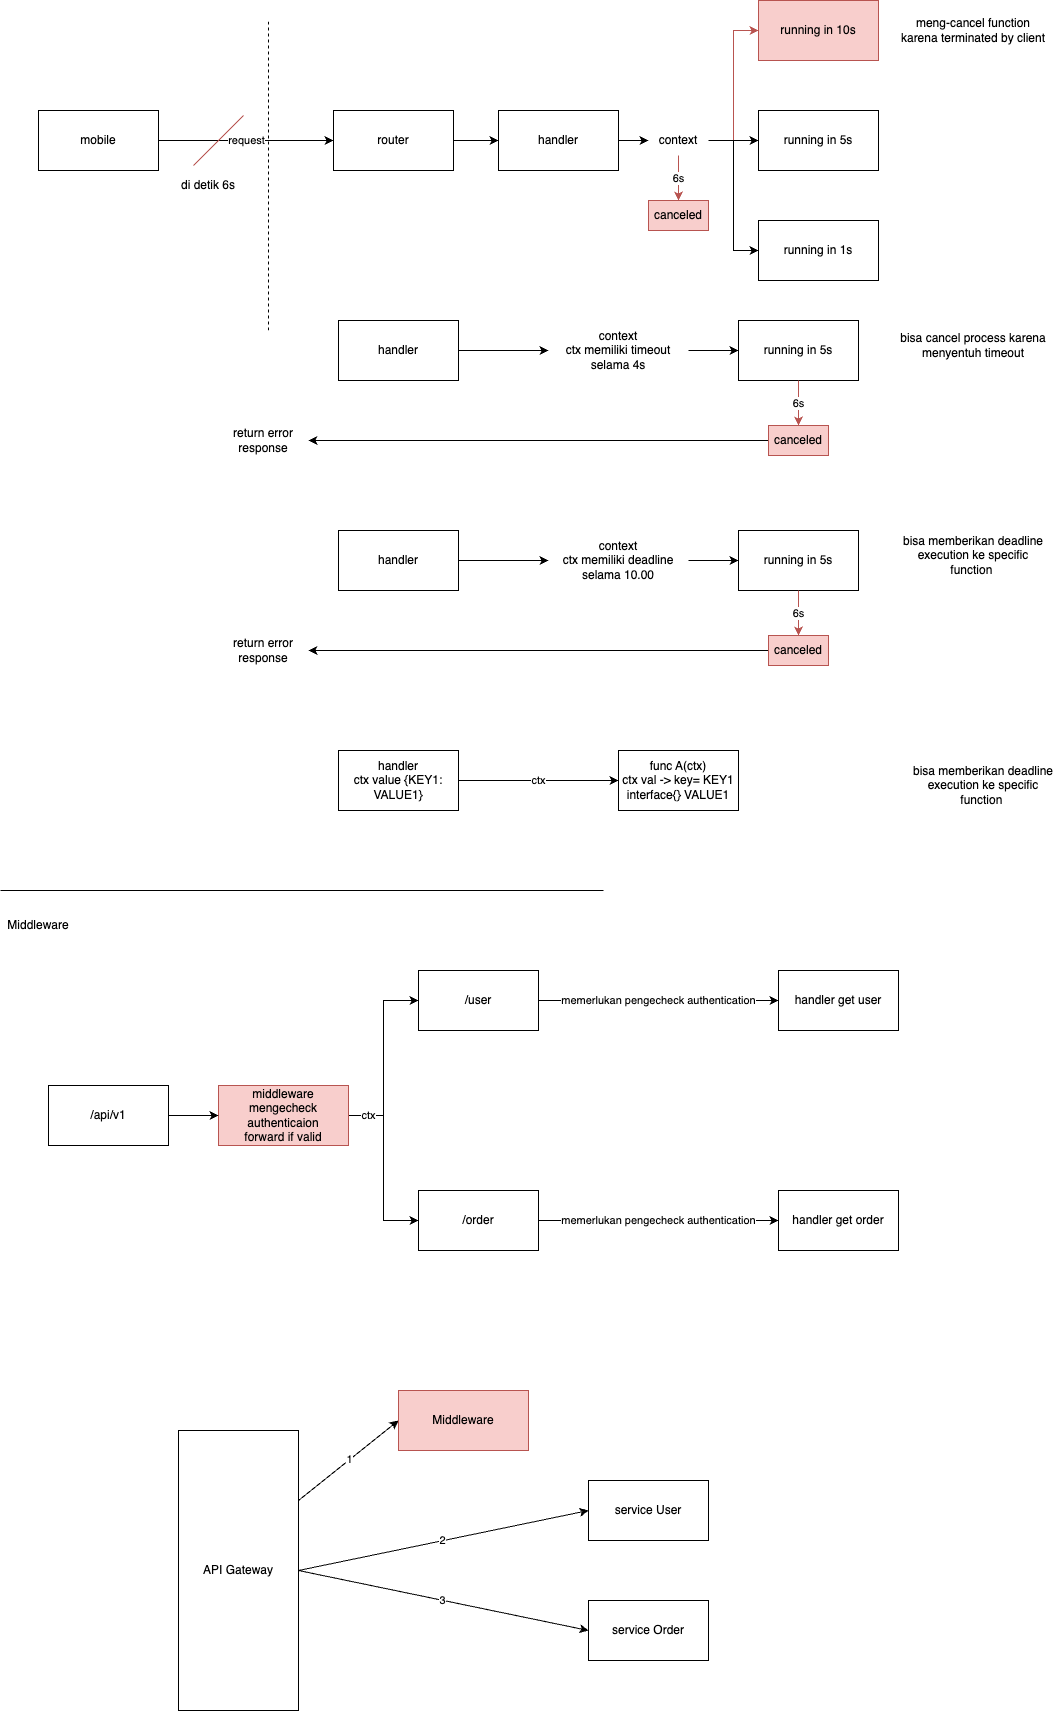

The diagram above was exported from draw.io. Its source (the exported page's mxGraphModel, read from the mxfile embedded in the PNG):
<mxGraphModel dx="2205" dy="2235" grid="1" gridSize="10" guides="1" tooltips="1" connect="1" arrows="1" fold="1" page="1" pageScale="1" pageWidth="850" pageHeight="1100" math="0" shadow="0">
  <root>
    <mxCell id="0" />
    <mxCell id="1" parent="0" />
    <mxCell id="zfXF6tzp-gDgXuaDUN2H-4" value="request" style="edgeStyle=orthogonalEdgeStyle;rounded=0;orthogonalLoop=1;jettySize=auto;html=1;entryX=0;entryY=0.5;entryDx=0;entryDy=0;fontColor=none;" edge="1" parent="1" source="zfXF6tzp-gDgXuaDUN2H-1" target="zfXF6tzp-gDgXuaDUN2H-2">
      <mxGeometry relative="1" as="geometry" />
    </mxCell>
    <mxCell id="zfXF6tzp-gDgXuaDUN2H-1" value="mobile" style="rounded=0;whiteSpace=wrap;html=1;" vertex="1" parent="1">
      <mxGeometry x="70" y="280" width="120" height="60" as="geometry" />
    </mxCell>
    <mxCell id="zfXF6tzp-gDgXuaDUN2H-6" style="edgeStyle=orthogonalEdgeStyle;rounded=0;orthogonalLoop=1;jettySize=auto;html=1;exitX=1;exitY=0.5;exitDx=0;exitDy=0;fontColor=none;" edge="1" parent="1" source="zfXF6tzp-gDgXuaDUN2H-2" target="zfXF6tzp-gDgXuaDUN2H-5">
      <mxGeometry relative="1" as="geometry" />
    </mxCell>
    <mxCell id="zfXF6tzp-gDgXuaDUN2H-2" value="router" style="rounded=0;whiteSpace=wrap;html=1;fontColor=none;" vertex="1" parent="1">
      <mxGeometry x="365" y="280" width="120" height="60" as="geometry" />
    </mxCell>
    <mxCell id="zfXF6tzp-gDgXuaDUN2H-3" value="" style="endArrow=none;dashed=1;html=1;rounded=0;fontColor=none;" edge="1" parent="1">
      <mxGeometry width="50" height="50" relative="1" as="geometry">
        <mxPoint x="300" y="500" as="sourcePoint" />
        <mxPoint x="300" y="190" as="targetPoint" />
      </mxGeometry>
    </mxCell>
    <mxCell id="zfXF6tzp-gDgXuaDUN2H-8" style="edgeStyle=orthogonalEdgeStyle;rounded=0;orthogonalLoop=1;jettySize=auto;html=1;entryX=0;entryY=0.5;entryDx=0;entryDy=0;fontColor=none;" edge="1" parent="1" source="zfXF6tzp-gDgXuaDUN2H-5" target="zfXF6tzp-gDgXuaDUN2H-7">
      <mxGeometry relative="1" as="geometry" />
    </mxCell>
    <mxCell id="zfXF6tzp-gDgXuaDUN2H-5" value="handler" style="rounded=0;whiteSpace=wrap;html=1;fontColor=none;" vertex="1" parent="1">
      <mxGeometry x="530" y="280" width="120" height="60" as="geometry" />
    </mxCell>
    <mxCell id="zfXF6tzp-gDgXuaDUN2H-12" style="edgeStyle=orthogonalEdgeStyle;rounded=0;orthogonalLoop=1;jettySize=auto;html=1;entryX=0;entryY=0.5;entryDx=0;entryDy=0;fontColor=none;fillColor=#f8cecc;strokeColor=#b85450;" edge="1" parent="1" source="zfXF6tzp-gDgXuaDUN2H-7" target="zfXF6tzp-gDgXuaDUN2H-9">
      <mxGeometry relative="1" as="geometry" />
    </mxCell>
    <mxCell id="zfXF6tzp-gDgXuaDUN2H-13" style="edgeStyle=orthogonalEdgeStyle;rounded=0;orthogonalLoop=1;jettySize=auto;html=1;entryX=0;entryY=0.5;entryDx=0;entryDy=0;fontColor=none;" edge="1" parent="1" source="zfXF6tzp-gDgXuaDUN2H-7" target="zfXF6tzp-gDgXuaDUN2H-10">
      <mxGeometry relative="1" as="geometry" />
    </mxCell>
    <mxCell id="zfXF6tzp-gDgXuaDUN2H-14" style="edgeStyle=orthogonalEdgeStyle;rounded=0;orthogonalLoop=1;jettySize=auto;html=1;entryX=0;entryY=0.5;entryDx=0;entryDy=0;fontColor=none;" edge="1" parent="1" source="zfXF6tzp-gDgXuaDUN2H-7" target="zfXF6tzp-gDgXuaDUN2H-11">
      <mxGeometry relative="1" as="geometry" />
    </mxCell>
    <mxCell id="zfXF6tzp-gDgXuaDUN2H-19" value="6s" style="edgeStyle=orthogonalEdgeStyle;rounded=0;orthogonalLoop=1;jettySize=auto;html=1;fontColor=none;fillColor=#f8cecc;strokeColor=#b85450;" edge="1" parent="1" source="zfXF6tzp-gDgXuaDUN2H-7" target="zfXF6tzp-gDgXuaDUN2H-18">
      <mxGeometry relative="1" as="geometry" />
    </mxCell>
    <mxCell id="zfXF6tzp-gDgXuaDUN2H-7" value="context" style="text;html=1;strokeColor=none;fillColor=none;align=center;verticalAlign=middle;whiteSpace=wrap;rounded=0;fontColor=none;" vertex="1" parent="1">
      <mxGeometry x="680" y="295" width="60" height="30" as="geometry" />
    </mxCell>
    <mxCell id="zfXF6tzp-gDgXuaDUN2H-9" value="running in 10s" style="rounded=0;whiteSpace=wrap;html=1;fillColor=#f8cecc;strokeColor=#b85450;" vertex="1" parent="1">
      <mxGeometry x="790" y="170" width="120" height="60" as="geometry" />
    </mxCell>
    <mxCell id="zfXF6tzp-gDgXuaDUN2H-10" value="running in&amp;nbsp;5s" style="rounded=0;whiteSpace=wrap;html=1;fontColor=none;" vertex="1" parent="1">
      <mxGeometry x="790" y="280" width="120" height="60" as="geometry" />
    </mxCell>
    <mxCell id="zfXF6tzp-gDgXuaDUN2H-11" value="running in&amp;nbsp;1s" style="rounded=0;whiteSpace=wrap;html=1;fontColor=none;" vertex="1" parent="1">
      <mxGeometry x="790" y="390" width="120" height="60" as="geometry" />
    </mxCell>
    <mxCell id="zfXF6tzp-gDgXuaDUN2H-15" value="di detik 6s" style="text;html=1;strokeColor=none;fillColor=none;align=center;verticalAlign=middle;whiteSpace=wrap;rounded=0;fontColor=none;" vertex="1" parent="1">
      <mxGeometry x="210" y="340" width="60" height="30" as="geometry" />
    </mxCell>
    <mxCell id="zfXF6tzp-gDgXuaDUN2H-16" value="" style="endArrow=none;html=1;rounded=0;fontColor=none;fillColor=#f8cecc;strokeColor=#b85450;" edge="1" parent="1">
      <mxGeometry width="50" height="50" relative="1" as="geometry">
        <mxPoint x="225" y="335" as="sourcePoint" />
        <mxPoint x="275" y="285" as="targetPoint" />
      </mxGeometry>
    </mxCell>
    <mxCell id="zfXF6tzp-gDgXuaDUN2H-18" value="canceled" style="text;html=1;strokeColor=#b85450;fillColor=#f8cecc;align=center;verticalAlign=middle;whiteSpace=wrap;rounded=0;" vertex="1" parent="1">
      <mxGeometry x="680" y="370" width="60" height="30" as="geometry" />
    </mxCell>
    <mxCell id="zfXF6tzp-gDgXuaDUN2H-21" style="edgeStyle=orthogonalEdgeStyle;rounded=0;orthogonalLoop=1;jettySize=auto;html=1;entryX=0;entryY=0.5;entryDx=0;entryDy=0;fontColor=none;" edge="1" parent="1" source="zfXF6tzp-gDgXuaDUN2H-22" target="zfXF6tzp-gDgXuaDUN2H-24">
      <mxGeometry relative="1" as="geometry" />
    </mxCell>
    <mxCell id="zfXF6tzp-gDgXuaDUN2H-22" value="handler" style="rounded=0;whiteSpace=wrap;html=1;fontColor=none;" vertex="1" parent="1">
      <mxGeometry x="370" y="490" width="120" height="60" as="geometry" />
    </mxCell>
    <mxCell id="zfXF6tzp-gDgXuaDUN2H-23" style="edgeStyle=orthogonalEdgeStyle;rounded=0;orthogonalLoop=1;jettySize=auto;html=1;entryX=0;entryY=0.5;entryDx=0;entryDy=0;fontColor=none;" edge="1" parent="1" source="zfXF6tzp-gDgXuaDUN2H-24" target="zfXF6tzp-gDgXuaDUN2H-25">
      <mxGeometry relative="1" as="geometry" />
    </mxCell>
    <mxCell id="zfXF6tzp-gDgXuaDUN2H-24" value="context&lt;br&gt;ctx memiliki timeout selama 4s" style="text;html=1;strokeColor=none;fillColor=none;align=center;verticalAlign=middle;whiteSpace=wrap;rounded=0;fontColor=none;" vertex="1" parent="1">
      <mxGeometry x="580" y="505" width="140" height="30" as="geometry" />
    </mxCell>
    <mxCell id="zfXF6tzp-gDgXuaDUN2H-25" value="running in&amp;nbsp;5s" style="rounded=0;whiteSpace=wrap;html=1;fontColor=none;" vertex="1" parent="1">
      <mxGeometry x="770" y="490" width="120" height="60" as="geometry" />
    </mxCell>
    <mxCell id="zfXF6tzp-gDgXuaDUN2H-26" value="6s" style="edgeStyle=orthogonalEdgeStyle;rounded=0;orthogonalLoop=1;jettySize=auto;html=1;fontColor=none;fillColor=#f8cecc;strokeColor=#b85450;" edge="1" parent="1" target="zfXF6tzp-gDgXuaDUN2H-27">
      <mxGeometry relative="1" as="geometry">
        <mxPoint x="830" y="550" as="sourcePoint" />
      </mxGeometry>
    </mxCell>
    <mxCell id="zfXF6tzp-gDgXuaDUN2H-28" style="edgeStyle=orthogonalEdgeStyle;rounded=0;orthogonalLoop=1;jettySize=auto;html=1;fontColor=none;" edge="1" parent="1" source="zfXF6tzp-gDgXuaDUN2H-27" target="zfXF6tzp-gDgXuaDUN2H-29">
      <mxGeometry relative="1" as="geometry">
        <mxPoint x="310" y="610" as="targetPoint" />
      </mxGeometry>
    </mxCell>
    <mxCell id="zfXF6tzp-gDgXuaDUN2H-27" value="canceled" style="text;html=1;strokeColor=#b85450;fillColor=#f8cecc;align=center;verticalAlign=middle;whiteSpace=wrap;rounded=0;" vertex="1" parent="1">
      <mxGeometry x="800" y="595" width="60" height="30" as="geometry" />
    </mxCell>
    <mxCell id="zfXF6tzp-gDgXuaDUN2H-29" value="return error response" style="text;html=1;strokeColor=none;fillColor=none;align=center;verticalAlign=middle;whiteSpace=wrap;rounded=0;fontColor=none;" vertex="1" parent="1">
      <mxGeometry x="250" y="595" width="90" height="30" as="geometry" />
    </mxCell>
    <mxCell id="zfXF6tzp-gDgXuaDUN2H-30" style="edgeStyle=orthogonalEdgeStyle;rounded=0;orthogonalLoop=1;jettySize=auto;html=1;entryX=0;entryY=0.5;entryDx=0;entryDy=0;fontColor=none;" edge="1" parent="1" source="zfXF6tzp-gDgXuaDUN2H-31" target="zfXF6tzp-gDgXuaDUN2H-33">
      <mxGeometry relative="1" as="geometry" />
    </mxCell>
    <mxCell id="zfXF6tzp-gDgXuaDUN2H-31" value="handler" style="rounded=0;whiteSpace=wrap;html=1;fontColor=none;" vertex="1" parent="1">
      <mxGeometry x="370" y="700" width="120" height="60" as="geometry" />
    </mxCell>
    <mxCell id="zfXF6tzp-gDgXuaDUN2H-32" style="edgeStyle=orthogonalEdgeStyle;rounded=0;orthogonalLoop=1;jettySize=auto;html=1;entryX=0;entryY=0.5;entryDx=0;entryDy=0;fontColor=none;" edge="1" parent="1" source="zfXF6tzp-gDgXuaDUN2H-33" target="zfXF6tzp-gDgXuaDUN2H-34">
      <mxGeometry relative="1" as="geometry" />
    </mxCell>
    <mxCell id="zfXF6tzp-gDgXuaDUN2H-33" value="context&lt;br&gt;ctx memiliki deadline selama 10.00" style="text;html=1;strokeColor=none;fillColor=none;align=center;verticalAlign=middle;whiteSpace=wrap;rounded=0;fontColor=none;" vertex="1" parent="1">
      <mxGeometry x="580" y="715" width="140" height="30" as="geometry" />
    </mxCell>
    <mxCell id="zfXF6tzp-gDgXuaDUN2H-34" value="running in&amp;nbsp;5s" style="rounded=0;whiteSpace=wrap;html=1;fontColor=none;" vertex="1" parent="1">
      <mxGeometry x="770" y="700" width="120" height="60" as="geometry" />
    </mxCell>
    <mxCell id="zfXF6tzp-gDgXuaDUN2H-35" value="6s" style="edgeStyle=orthogonalEdgeStyle;rounded=0;orthogonalLoop=1;jettySize=auto;html=1;fontColor=none;fillColor=#f8cecc;strokeColor=#b85450;" edge="1" parent="1" target="zfXF6tzp-gDgXuaDUN2H-37">
      <mxGeometry relative="1" as="geometry">
        <mxPoint x="830" y="760" as="sourcePoint" />
      </mxGeometry>
    </mxCell>
    <mxCell id="zfXF6tzp-gDgXuaDUN2H-36" style="edgeStyle=orthogonalEdgeStyle;rounded=0;orthogonalLoop=1;jettySize=auto;html=1;fontColor=none;" edge="1" parent="1" source="zfXF6tzp-gDgXuaDUN2H-37" target="zfXF6tzp-gDgXuaDUN2H-38">
      <mxGeometry relative="1" as="geometry">
        <mxPoint x="310" y="820" as="targetPoint" />
      </mxGeometry>
    </mxCell>
    <mxCell id="zfXF6tzp-gDgXuaDUN2H-37" value="canceled" style="text;html=1;strokeColor=#b85450;fillColor=#f8cecc;align=center;verticalAlign=middle;whiteSpace=wrap;rounded=0;" vertex="1" parent="1">
      <mxGeometry x="800" y="805" width="60" height="30" as="geometry" />
    </mxCell>
    <mxCell id="zfXF6tzp-gDgXuaDUN2H-38" value="return error response" style="text;html=1;strokeColor=none;fillColor=none;align=center;verticalAlign=middle;whiteSpace=wrap;rounded=0;fontColor=none;" vertex="1" parent="1">
      <mxGeometry x="250" y="805" width="90" height="30" as="geometry" />
    </mxCell>
    <mxCell id="zfXF6tzp-gDgXuaDUN2H-39" value="meng-cancel function karena terminated by client" style="text;html=1;strokeColor=none;fillColor=none;align=center;verticalAlign=middle;whiteSpace=wrap;rounded=0;fontColor=none;" vertex="1" parent="1">
      <mxGeometry x="930" y="185" width="150" height="30" as="geometry" />
    </mxCell>
    <mxCell id="zfXF6tzp-gDgXuaDUN2H-40" value="bisa cancel process karena menyentuh timeout" style="text;html=1;strokeColor=none;fillColor=none;align=center;verticalAlign=middle;whiteSpace=wrap;rounded=0;fontColor=none;" vertex="1" parent="1">
      <mxGeometry x="930" y="500" width="150" height="30" as="geometry" />
    </mxCell>
    <mxCell id="zfXF6tzp-gDgXuaDUN2H-41" value="bisa memberikan deadline execution ke specific function&amp;nbsp;" style="text;html=1;strokeColor=none;fillColor=none;align=center;verticalAlign=middle;whiteSpace=wrap;rounded=0;fontColor=none;" vertex="1" parent="1">
      <mxGeometry x="930" y="710" width="150" height="30" as="geometry" />
    </mxCell>
    <mxCell id="zfXF6tzp-gDgXuaDUN2H-42" value="bisa memberikan deadline execution ke specific function&amp;nbsp;" style="text;html=1;strokeColor=none;fillColor=none;align=center;verticalAlign=middle;whiteSpace=wrap;rounded=0;fontColor=none;" vertex="1" parent="1">
      <mxGeometry x="940" y="940" width="150" height="30" as="geometry" />
    </mxCell>
    <mxCell id="zfXF6tzp-gDgXuaDUN2H-54" value="ctx" style="edgeStyle=orthogonalEdgeStyle;rounded=0;orthogonalLoop=1;jettySize=auto;html=1;exitX=1;exitY=0.5;exitDx=0;exitDy=0;entryX=0;entryY=0.5;entryDx=0;entryDy=0;fontColor=none;" edge="1" parent="1" source="zfXF6tzp-gDgXuaDUN2H-52" target="zfXF6tzp-gDgXuaDUN2H-53">
      <mxGeometry relative="1" as="geometry" />
    </mxCell>
    <mxCell id="zfXF6tzp-gDgXuaDUN2H-52" value="handler&lt;br&gt;ctx value {KEY1: VALUE1}" style="rounded=0;whiteSpace=wrap;html=1;fontColor=none;" vertex="1" parent="1">
      <mxGeometry x="370" y="920" width="120" height="60" as="geometry" />
    </mxCell>
    <mxCell id="zfXF6tzp-gDgXuaDUN2H-53" value="func A(ctx)&lt;br&gt;ctx val -&amp;gt; key= KEY1&lt;br&gt;interface{} VALUE1" style="rounded=0;whiteSpace=wrap;html=1;fontColor=none;" vertex="1" parent="1">
      <mxGeometry x="650" y="920" width="120" height="60" as="geometry" />
    </mxCell>
    <mxCell id="zfXF6tzp-gDgXuaDUN2H-55" value="" style="endArrow=none;html=1;rounded=0;fontColor=none;" edge="1" parent="1">
      <mxGeometry width="50" height="50" relative="1" as="geometry">
        <mxPoint x="32" y="1060" as="sourcePoint" />
        <mxPoint x="635" y="1060" as="targetPoint" />
      </mxGeometry>
    </mxCell>
    <mxCell id="zfXF6tzp-gDgXuaDUN2H-57" value="Middleware" style="text;html=1;strokeColor=none;fillColor=none;align=center;verticalAlign=middle;whiteSpace=wrap;rounded=0;fontColor=none;" vertex="1" parent="1">
      <mxGeometry x="40" y="1080" width="60" height="30" as="geometry" />
    </mxCell>
    <mxCell id="zfXF6tzp-gDgXuaDUN2H-61" value="memerlukan pengecheck authentication" style="edgeStyle=orthogonalEdgeStyle;rounded=0;orthogonalLoop=1;jettySize=auto;html=1;exitX=1;exitY=0.5;exitDx=0;exitDy=0;fontColor=none;" edge="1" parent="1" source="zfXF6tzp-gDgXuaDUN2H-58" target="zfXF6tzp-gDgXuaDUN2H-59">
      <mxGeometry relative="1" as="geometry" />
    </mxCell>
    <mxCell id="zfXF6tzp-gDgXuaDUN2H-58" value="/user" style="rounded=0;whiteSpace=wrap;html=1;fontColor=none;" vertex="1" parent="1">
      <mxGeometry x="450" y="1140" width="120" height="60" as="geometry" />
    </mxCell>
    <mxCell id="zfXF6tzp-gDgXuaDUN2H-59" value="handler get user" style="rounded=0;whiteSpace=wrap;html=1;fontColor=none;" vertex="1" parent="1">
      <mxGeometry x="810" y="1140" width="120" height="60" as="geometry" />
    </mxCell>
    <mxCell id="zfXF6tzp-gDgXuaDUN2H-65" value="&lt;meta charset=&quot;utf-8&quot;&gt;&lt;span style=&quot;color: rgb(0, 0, 0); font-family: Helvetica; font-size: 11px; font-style: normal; font-variant-ligatures: normal; font-variant-caps: normal; font-weight: 400; letter-spacing: normal; orphans: 2; text-align: center; text-indent: 0px; text-transform: none; widows: 2; word-spacing: 0px; -webkit-text-stroke-width: 0px; background-color: rgb(255, 255, 255); text-decoration-thickness: initial; text-decoration-style: initial; text-decoration-color: initial; float: none; display: inline !important;&quot;&gt;memerlukan pengecheck authentication&lt;/span&gt;" style="edgeStyle=orthogonalEdgeStyle;rounded=0;orthogonalLoop=1;jettySize=auto;html=1;entryX=0;entryY=0.5;entryDx=0;entryDy=0;fontColor=none;" edge="1" parent="1" source="zfXF6tzp-gDgXuaDUN2H-62" target="zfXF6tzp-gDgXuaDUN2H-63">
      <mxGeometry relative="1" as="geometry" />
    </mxCell>
    <mxCell id="zfXF6tzp-gDgXuaDUN2H-62" value="/order" style="rounded=0;whiteSpace=wrap;html=1;fontColor=none;" vertex="1" parent="1">
      <mxGeometry x="450" y="1360" width="120" height="60" as="geometry" />
    </mxCell>
    <mxCell id="zfXF6tzp-gDgXuaDUN2H-63" value="handler get order" style="rounded=0;whiteSpace=wrap;html=1;fontColor=none;" vertex="1" parent="1">
      <mxGeometry x="810" y="1360" width="120" height="60" as="geometry" />
    </mxCell>
    <mxCell id="zfXF6tzp-gDgXuaDUN2H-72" style="edgeStyle=orthogonalEdgeStyle;rounded=0;orthogonalLoop=1;jettySize=auto;html=1;entryX=0;entryY=0.5;entryDx=0;entryDy=0;fontColor=none;" edge="1" parent="1" source="zfXF6tzp-gDgXuaDUN2H-66" target="zfXF6tzp-gDgXuaDUN2H-58">
      <mxGeometry relative="1" as="geometry" />
    </mxCell>
    <mxCell id="zfXF6tzp-gDgXuaDUN2H-73" value="ctx" style="edgeStyle=orthogonalEdgeStyle;rounded=0;orthogonalLoop=1;jettySize=auto;html=1;entryX=0;entryY=0.5;entryDx=0;entryDy=0;fontColor=none;" edge="1" parent="1" source="zfXF6tzp-gDgXuaDUN2H-66" target="zfXF6tzp-gDgXuaDUN2H-62">
      <mxGeometry x="-0.7715" relative="1" as="geometry">
        <mxPoint as="offset" />
      </mxGeometry>
    </mxCell>
    <mxCell id="zfXF6tzp-gDgXuaDUN2H-66" value="middleware&lt;br&gt;mengecheck authenticaion&lt;br&gt;forward if valid" style="rounded=0;whiteSpace=wrap;html=1;fillColor=#f8cecc;strokeColor=#b85450;" vertex="1" parent="1">
      <mxGeometry x="250" y="1255" width="130" height="60" as="geometry" />
    </mxCell>
    <mxCell id="zfXF6tzp-gDgXuaDUN2H-71" style="edgeStyle=orthogonalEdgeStyle;rounded=0;orthogonalLoop=1;jettySize=auto;html=1;entryX=0;entryY=0.5;entryDx=0;entryDy=0;fontColor=none;" edge="1" parent="1" source="zfXF6tzp-gDgXuaDUN2H-68" target="zfXF6tzp-gDgXuaDUN2H-66">
      <mxGeometry relative="1" as="geometry" />
    </mxCell>
    <mxCell id="zfXF6tzp-gDgXuaDUN2H-68" value="/api/v1" style="rounded=0;whiteSpace=wrap;html=1;fontColor=none;" vertex="1" parent="1">
      <mxGeometry x="80" y="1255" width="120" height="60" as="geometry" />
    </mxCell>
    <mxCell id="zfXF6tzp-gDgXuaDUN2H-74" value="Middleware" style="rounded=0;whiteSpace=wrap;html=1;fillColor=#f8cecc;strokeColor=#b85450;" vertex="1" parent="1">
      <mxGeometry x="430" y="1560" width="130" height="60" as="geometry" />
    </mxCell>
    <mxCell id="zfXF6tzp-gDgXuaDUN2H-75" value="service User" style="rounded=0;whiteSpace=wrap;html=1;fontColor=none;" vertex="1" parent="1">
      <mxGeometry x="620" y="1650" width="120" height="60" as="geometry" />
    </mxCell>
    <mxCell id="zfXF6tzp-gDgXuaDUN2H-76" value="service Order" style="rounded=0;whiteSpace=wrap;html=1;fontColor=none;" vertex="1" parent="1">
      <mxGeometry x="620" y="1770" width="120" height="60" as="geometry" />
    </mxCell>
    <mxCell id="zfXF6tzp-gDgXuaDUN2H-78" value="1" style="rounded=0;orthogonalLoop=1;jettySize=auto;html=1;exitX=1;exitY=0.25;exitDx=0;exitDy=0;entryX=0;entryY=0.5;entryDx=0;entryDy=0;fontColor=none;" edge="1" parent="1" source="zfXF6tzp-gDgXuaDUN2H-77" target="zfXF6tzp-gDgXuaDUN2H-74">
      <mxGeometry relative="1" as="geometry" />
    </mxCell>
    <mxCell id="zfXF6tzp-gDgXuaDUN2H-79" value="2" style="edgeStyle=none;rounded=0;orthogonalLoop=1;jettySize=auto;html=1;exitX=1;exitY=0.5;exitDx=0;exitDy=0;entryX=0;entryY=0.5;entryDx=0;entryDy=0;fontColor=none;" edge="1" parent="1" source="zfXF6tzp-gDgXuaDUN2H-77" target="zfXF6tzp-gDgXuaDUN2H-75">
      <mxGeometry relative="1" as="geometry" />
    </mxCell>
    <mxCell id="zfXF6tzp-gDgXuaDUN2H-80" value="3" style="edgeStyle=none;rounded=0;orthogonalLoop=1;jettySize=auto;html=1;exitX=1;exitY=0.5;exitDx=0;exitDy=0;entryX=0;entryY=0.5;entryDx=0;entryDy=0;fontColor=none;" edge="1" parent="1" source="zfXF6tzp-gDgXuaDUN2H-77" target="zfXF6tzp-gDgXuaDUN2H-76">
      <mxGeometry relative="1" as="geometry" />
    </mxCell>
    <mxCell id="zfXF6tzp-gDgXuaDUN2H-77" value="API Gateway" style="rounded=0;whiteSpace=wrap;html=1;fontColor=none;" vertex="1" parent="1">
      <mxGeometry x="210" y="1600" width="120" height="280" as="geometry" />
    </mxCell>
  </root>
</mxGraphModel>